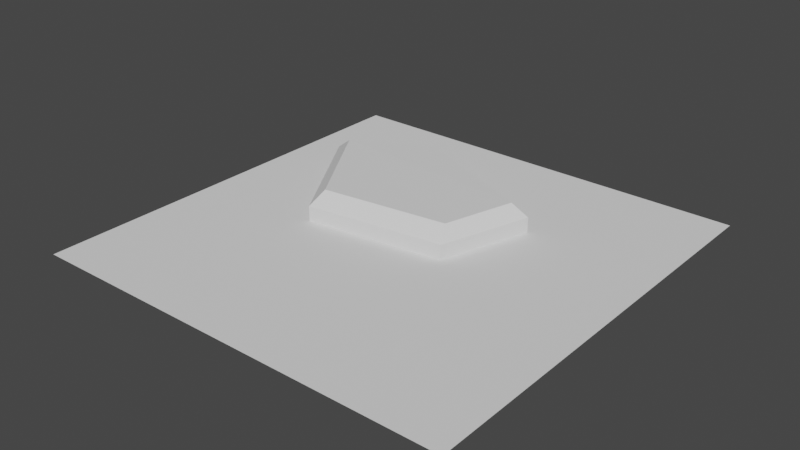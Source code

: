 # Source: test_level_2.blend  (saved by Blender 3.4.6; exported with 4.5.12 LTS)
import bpy
from mathutils import Matrix  # noqa: F401  (used for matrix-valued properties, if any)

bpy.ops.wm.read_factory_settings(use_empty=True)
scene = bpy.context.scene
scene.name = 'Scene'

# ---- collections
col_collection = bpy.data.collections.new('Collection'); scene.collection.children.link(col_collection)

# ---- world
world_world = bpy.data.worlds.new('World'); scene.world = world_world
world_world.use_nodes = True; world_world.node_tree.nodes.clear()
_N = world_world.node_tree.nodes; _L = world_world.node_tree.links
n0 = _N.new('ShaderNodeOutputWorld'); n0.name = 'World Output'; n0.location = (300, 300)
n1 = _N.new('ShaderNodeBackground'); n1.name = 'Background'; n1.location = (10, 300)
n1.inputs[0].default_value = (0.05088, 0.05088, 0.05088, 1.0)
_L.new(n1.outputs[0], n0.inputs[0])
n0.is_active_output = True
world_world.color = (0.05088, 0.05088, 0.05088)
world_world.use_sun_shadow = False
world_world.sun_shadow_jitter_overblur = 0.0

# ---- meshes
me_plane = bpy.data.meshes.new('Plane')
me_plane.from_pydata([(-10.0, -10.0, 0.0), (10.0, -10.0, 0.0), (-10.0, 10.0, 0.0), (10.0, 10.0, 0.0), (-7.524, 4.469, 0.0), (-3.269, 6.914, 0.0), (3.704, 3.942, 0.0), (2.391, -0.3268, 0.0), (-4.101, -1.158, 0.0), (-7.524, 4.469, 0.7005), (-6.642, 4.243, 1.337), (-3.202, 6.219, 1.337), (-3.269, 6.914, 0.7005), (3.116, 3.519, 1.37), (3.704, 3.942, 0.7005), (2.127, 0.2807, 1.337), (2.391, -0.3268, 0.7005), (-3.772, -0.4743, 1.337), (-4.101, -1.158, 0.7005)], [], [(0, 1, 7, 8), (4, 8, 18, 9), (2, 4, 5), (6, 5, 12, 14), (8, 7, 16, 18), (11, 10, 17, 15, 13), (7, 6, 14, 16), (10, 11, 12, 9), (7, 1, 3, 6), (15, 17, 18, 16), (17, 10, 9, 18), (5, 4, 9, 12), (12, 11, 13, 14), (14, 13, 15, 16), (8, 4, 0), (0, 4, 2), (5, 6, 3), (3, 2, 5)])
_uv = me_plane.uv_layers.new(name='UVMap')
_uv.uv.foreach_set('vector', [0.7313, 0.008927, 0.7313, 0.7313, 0.3819, 0.4565, 0.4119, 0.222, 0.834, 0.6062, 0.7492, 0.3828, 0.7733, 0.3787, 0.8577, 0.5972, 0.008927, 0.008927, 0.2087, 0.09834, 0.1204, 0.252, 0.9325, 0.4511, 0.9004, 0.1834, 0.9254, 0.1843, 0.9573, 0.4482, 0.7492, 0.3828, 0.7629, 0.1627, 0.7887, 0.1694, 0.7733, 0.3787, 0.9796, 0.8853, 0.8651, 0.9715, 0.7492, 0.8093, 0.858, 0.6241, 0.9796, 0.6372, 0.7629, 0.1627, 0.8372, 0.008927, 0.8639, 0.02229, 0.7887, 0.1694, 0.9911, 0.04743, 0.9567, 0.1867, 0.9254, 0.1843, 0.9619, 0.01455, 0.3819, 0.4565, 0.7313, 0.7313, 0.008927, 0.7313, 0.2277, 0.5039, 0.8188, 0.1715, 0.8066, 0.3738, 0.7733, 0.3787, 0.7887, 0.1694, 0.8066, 0.3738, 0.8825, 0.5592, 0.8577, 0.5972, 0.7733, 0.3787, 0.9004, 0.1834, 0.9345, 0.008927, 0.9619, 0.01455, 0.9254, 0.1843, 0.9254, 0.1843, 0.9567, 0.1867, 0.9911, 0.429, 0.9573, 0.4482, 0.8639, 0.02229, 0.8825, 0.05964, 0.8188, 0.1715, 0.7887, 0.1694, 0.4119, 0.222, 0.2087, 0.09834, 0.7313, 0.008927, 0.7313, 0.008927, 0.2087, 0.09834, 0.008927, 0.008927, 0.1204, 0.252, 0.2277, 0.5039, 0.008927, 0.7313, 0.008927, 0.7313, 0.008927, 0.008927, 0.1204, 0.252])
me_plane.update()

# ---- objects
ob_plane = bpy.data.objects.new('Plane', me_plane)

# ---- transforms, parenting, visibility, modifiers, constraints
ob_plane.location = (0.0, 0.0, 0.0)

# ---- collection membership
col_collection.objects.link(ob_plane)

# ---- scene / render settings (as saved in the file)
scene.frame_start = 1; scene.frame_end = 250; scene.frame_set(1)
scene.render.engine = 'BLENDER_EEVEE_NEXT'
scene.cycles.sampling_pattern = 'TABULATED_SOBOL'
scene.cycles.use_light_tree = False
scene.view_settings.view_transform = 'Filmic'
bpy.context.view_layer.update()

# ---- added for rendering (the .blend has no active camera and no usable light): camera, sun
cam_auto = bpy.data.cameras.new('AutoCamera')
cam_auto.lens = 50.0
cam_auto.sensor_width = 36.0
cam_auto.clip_end = 1000.0
ob_auto_camera = bpy.data.objects.new('AutoCamera', cam_auto)
scene.collection.objects.link(ob_auto_camera)
ob_auto_camera.location = (26.2, -31.44, 21.6449)
ob_auto_camera.rotation_euler = (1.09748, -7.21219e-08, 0.694738)
scene.camera = ob_auto_camera
light_auto_sun = bpy.data.lights.new('AutoSun', 'SUN')
light_auto_sun.energy = 3.0
light_auto_sun.angle = 0.0523599
ob_auto_sun = bpy.data.objects.new('AutoSun', light_auto_sun)
scene.collection.objects.link(ob_auto_sun)
ob_auto_sun.rotation_euler = (0.872665, 0.174533, 0.523599)
bpy.context.view_layer.update()
